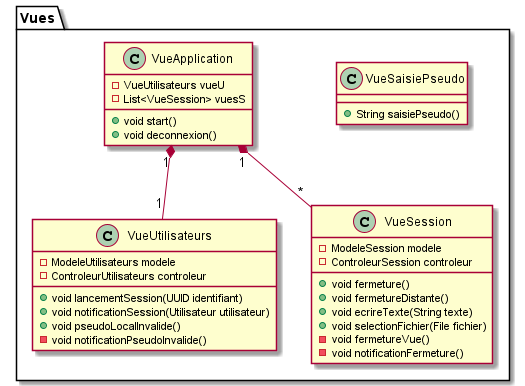

The diagram above was rendered by PlantUML. Its source (embedded in the PNG):
@startuml vues
package "Vues" {   
    class VueUtilisateurs { 
        - ModeleUtilisateurs modele        
        - ControleurUtilisateurs controleur
        + void lancementSession(UUID identifiant)
        + void notificationSession(Utilisateur utilisateur)
        + void pseudoLocalInvalide()
        - void notificationPseudoInvalide()
     }    
     class VueSession {      
        - ModeleSession modele        
        - ControleurSession controleur
        + void fermeture()        
        + void fermetureDistante()
        + void ecrireTexte(String texte)        
        + void selectionFichier(File fichier)   
        - void fermetureVue()
        - void notificationFermeture()
    }    
    class VueSaisiePseudo {
        + String saisiePseudo()
    }
    class VueApplication {
        - VueUtilisateurs vueU
        - List<VueSession> vuesS
        + void start()
        + void deconnexion()
    }    
    
    VueApplication "1" *-- "1"  VueUtilisateurs
    VueApplication "1" *-- "*"  VueSession   
}
@enduml